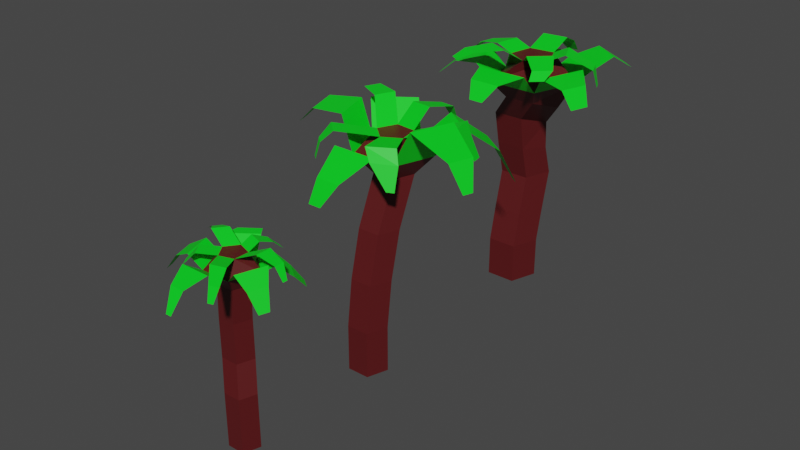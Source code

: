 # Source: palmTrees.blend  (saved by Blender 2.82.7; exported with 4.5.12 LTS)
import bpy
from mathutils import Matrix  # noqa: F401  (used for matrix-valued properties, if any)

bpy.ops.wm.read_factory_settings(use_empty=True)
scene = bpy.context.scene
scene.name = 'Scene'

# ---- collections
col_collection = bpy.data.collections.new('Collection'); scene.collection.children.link(col_collection)

# ---- materials (node trees are filled in below, after node groups)
mat_palm_t_ree_trunk = bpy.data.materials.new('Palm T ree Trunk')
mat_palm_t_ree_trunk.use_transparent_shadow = False
mat_palm_tree_leaves = bpy.data.materials.new('Palm Tree Leaves')
mat_palm_tree_leaves.use_transparent_shadow = False

# ---- material node trees
mat_palm_t_ree_trunk.use_nodes = True; mat_palm_t_ree_trunk.node_tree.nodes.clear()
_N = mat_palm_t_ree_trunk.node_tree.nodes; _L = mat_palm_t_ree_trunk.node_tree.links
n0 = _N.new('ShaderNodeOutputMaterial'); n0.name = 'Material Output'; n0.location = (300, 300)
n1 = _N.new('ShaderNodeBsdfPrincipled'); n1.name = 'Principled BSDF'; n1.location = (10, 300)
n1.distribution = 'GGX'
n1.subsurface_method = 'BURLEY'
n1.inputs[0].default_value = (0.09463, 0.007348, 0.008525, 1.0)
n1.inputs[3].default_value = 1.45
n1.inputs[27].default_value = (0.0, 0.0, 0.0, 1.0)
n1.inputs[28].default_value = 1.0
_L.new(n1.outputs[0], n0.inputs[0])
n0.is_active_output = True
mat_palm_tree_leaves.use_nodes = True; mat_palm_tree_leaves.node_tree.nodes.clear()
_N = mat_palm_tree_leaves.node_tree.nodes; _L = mat_palm_tree_leaves.node_tree.links
n0 = _N.new('ShaderNodeOutputMaterial'); n0.name = 'Material Output'; n0.location = (300, 300)
n1 = _N.new('ShaderNodeBsdfPrincipled'); n1.name = 'Principled BSDF'; n1.location = (10, 300)
n1.distribution = 'GGX'
n1.subsurface_method = 'BURLEY'
n1.inputs[0].default_value = (0.0, 0.8, 0.01413, 1.0)
n1.inputs[3].default_value = 1.45
n1.inputs[27].default_value = (0.0, 0.0, 0.0, 1.0)
n1.inputs[28].default_value = 1.0
_L.new(n1.outputs[0], n0.inputs[0])
n0.is_active_output = True

# ---- world
world_world = bpy.data.worlds.new('World'); scene.world = world_world
world_world.use_nodes = True; world_world.node_tree.nodes.clear()
_N = world_world.node_tree.nodes; _L = world_world.node_tree.links
n0 = _N.new('ShaderNodeOutputWorld'); n0.name = 'World Output'; n0.location = (300, 300)
n1 = _N.new('ShaderNodeBackground'); n1.name = 'Background'; n1.location = (10, 300)
n1.inputs[0].default_value = (0.05088, 0.05088, 0.05088, 1.0)
_L.new(n1.outputs[0], n0.inputs[0])
n0.is_active_output = True
world_world.color = (0.05088, 0.05088, 0.05088)
world_world.use_sun_shadow = False
world_world.sun_shadow_jitter_overblur = 0.0

# ---- meshes
me_circle = bpy.data.meshes.new('Circle')
me_circle.from_pydata([(-0.02276, 1.925, -0.1433), (-0.6511, 1.468, -0.1433), (-0.4111, 0.7294, -0.1433), (0.3656, 0.7294, -0.1433), (0.6056, 1.468, -0.1433), (-0.02276, 3.23, 6.357), (-0.6511, 2.773, 6.357), (-0.4111, 2.034, 6.357), (0.3656, 2.034, 6.357), (0.6056, 2.773, 6.357), (-0.324, 3.088, 7.65), (-0.6511, 2.773, 6.357), (-0.6093, 2.443, 7.65), (-0.08398, 1.972, 7.65), (0.5259, 2.326, 7.65), (1.21, 2.97, 7.041), (0.7392, 1.52, 7.041), (-0.7847, 1.52, 7.041), (-1.256, 2.97, 7.041), (-0.02276, 3.865, 7.041), (0.6056, 1.468, 1.482), (0.6056, 1.674, 3.107), (0.6056, 2.066, 4.732), (-0.02276, 2.522, 4.732), (-0.02276, 2.131, 3.107), (-0.02276, 1.925, 1.482), (-0.4111, 0.7294, 1.482), (-0.4111, 0.9358, 3.107), (-0.4111, 1.327, 4.732), (0.3656, 1.327, 4.732), (0.3656, 0.9358, 3.107), (0.3656, 0.7294, 1.482), (-0.6511, 2.066, 4.732), (-0.6511, 1.674, 3.107), (-0.6511, 1.468, 1.482), (0.3776, 3.016, 7.65), (1.705, 3.829, 7.749), (0.4717, 4.725, 7.749), (2.264, 4.896, 6.865), (1.223, 5.653, 6.865), (2.33, 5.77, 5.505), (2.032, 5.987, 5.505), (1.21, 2.97, 7.041), (0.7392, 1.52, 7.041), (1.902, 2.979, 8.319), (1.431, 1.53, 8.319), (3.138, 2.284, 7.785), (2.871, 1.465, 7.785), (3.439, 1.904, 6.896), (3.333, 1.577, 6.896), (0.6347, 0.854, 7.518), (-0.8892, 0.854, 7.518), (0.1588, -0.1433, 6.887), (-0.6915, -0.1433, 6.887), (-0.3158, -0.4489, 6.12), (-0.7704, -0.4489, 6.12), (-1.526, 1.869, 8.055), (-1.996, 3.318, 8.055), (-2.536, 1.664, 8.053), (-2.917, 2.836, 8.053), (-3.341, 1.857, 7.35), (-3.496, 2.336, 7.35), (-1.978, 3.735, 7.971), (-0.7449, 4.63, 7.971), (-2.385, 4.473, 7.156), (-1.191, 5.34, 7.156), (-2.215, 5.141, 6.649), (-1.795, 5.446, 6.649), (-0.5773, 4.155, 8.029), (0.1243, 4.083, 8.029), (-0.402, 5.384, 7.68), (0.121, 5.331, 7.68), (-0.2113, 5.783, 7.006), (-0.009845, 5.762, 7.006), (1.904, 3.164, 8.063), (1.756, 3.854, 8.063), (2.001, 3.324, 7.553), (1.872, 3.925, 7.553), (2.093, 3.802, 6.837), (2.017, 4.155, 6.837), (0.2618, 0.9049, 7.785), (1.072, 1.375, 7.785), (0.5977, 0.6993, 7.425), (1.308, 1.165, 7.363), (1.156, 0.7845, 6.625), (1.362, 0.9195, 6.607), (-1.497, 1.369, 7.945), (-0.9719, 0.8983, 7.945), (-1.706, 1.034, 7.51), (-1.41, 0.7693, 7.51), (-1.765, 0.891, 6.949), (-1.547, 0.6956, 6.949), (-0.9841, 3.752, 8.369), (-1.269, 3.107, 8.369), (-1.813, 4.018, 8.364), (-2.039, 3.507, 8.364), (-2.209, 4.274, 8.17), (-2.342, 3.973, 8.17)], [(11, 6)], [(23, 5, 9, 22), (29, 8, 7, 28), (32, 6, 5, 23), (22, 9, 8, 29), (28, 7, 6, 32), (18, 10, 35, 19), (7, 17, 18, 6), (16, 13, 12, 17), (6, 18, 19, 5), (19, 35, 14, 15), (9, 15, 16, 8), (17, 12, 10, 18), (15, 14, 13, 16), (5, 19, 15, 9), (8, 16, 17, 7), (2, 26, 34, 1), (26, 27, 33, 34), (27, 28, 32, 33), (4, 20, 31, 3), (20, 21, 30, 31), (21, 22, 29, 30), (1, 34, 25, 0), (34, 33, 24, 25), (33, 32, 23, 24), (3, 31, 26, 2), (31, 30, 27, 26), (30, 29, 28, 27), (0, 25, 20, 4), (25, 24, 21, 20), (24, 23, 22, 21), (13, 14, 35, 10, 12), (19, 37, 36, 15), (37, 39, 38, 36), (39, 41, 40, 38), (16, 15, 42, 43), (43, 42, 44, 45), (45, 44, 46, 47), (47, 46, 48, 49), (16, 50, 51, 17), (50, 52, 53, 51), (52, 54, 55, 53), (18, 17, 56, 57), (57, 56, 58, 59), (59, 58, 60, 61), (18, 62, 63, 19), (62, 64, 65, 63), (64, 66, 67, 65), (35, 10, 68, 69), (69, 68, 70, 71), (71, 70, 72, 73), (14, 35, 75, 74), (74, 75, 77, 76), (76, 77, 79, 78), (13, 14, 81, 80), (80, 81, 83, 82), (82, 83, 85, 84), (12, 13, 87, 86), (86, 87, 89, 88), (88, 89, 91, 90), (10, 12, 93, 92), (92, 93, 95, 94), (94, 95, 97, 96)])
me_circle.polygons.foreach_set('material_index', [0, 0, 0, 0, 0, 0, 0, 0, 0, 0, 0, 0, 0, 0, 0, 0, 0, 0, 0, 0, 0, 0, 0, 0, 0, 0, 0, 0, 0, 0, 0, 1, 1, 1, 1, 1, 1, 1, 1, 1, 1, 1, 1, 1, 1, 1, 1, 1, 1, 1, 1, 1, 1, 1, 1, 1, 1, 1, 1, 1, 1, 1])
_uv = me_circle.uv_layers.new(name='UVMap')
_uv.uv.foreach_set('vector', [0.0, 0.0, 0.0, 0.0, 0.0, 0.0, 0.0, 0.0, 0.0, 0.0, 0.0, 0.0, 0.0, 0.0, 0.0, 0.0, 0.0, 0.0, 0.0, 0.0, 0.0, 0.0, 0.0, 0.0, 0.0, 0.0, 0.0, 0.0, 0.0, 0.0, 0.0, 0.0, 0.0, 0.0, 0.0, 0.0, 0.0, 0.0, 0.0, 0.0, 0.0, 0.0, 0.0, 0.0, 0.0, 0.0, 0.0, 0.0, 0.0, 0.0, 0.0, 0.0, 0.0, 0.0, 0.0, 0.0, 0.0, 0.0, 0.0, 0.0, 0.0, 0.0, 0.0, 0.0, 0.0, 0.0, 0.0, 0.0, 0.0, 0.0, 0.0, 0.0, 0.0, 0.0, 0.0, 0.0, 0.0, 0.0, 0.0, 0.0, 0.0, 0.0, 0.0, 0.0, 0.0, 0.0, 0.0, 0.0, 0.0, 0.0, 0.0, 0.0, 0.0, 0.0, 0.0, 0.0, 0.0, 0.0, 0.0, 0.0, 0.0, 0.0, 0.0, 0.0, 0.0, 0.0, 0.0, 0.0, 0.0, 0.0, 0.0, 0.0, 0.0, 0.0, 0.0, 0.0, 0.0, 0.0, 0.0, 0.0, 0.0, 0.0, 0.0, 0.0, 0.0, 0.0, 0.0, 0.0, 0.0, 0.0, 0.0, 0.0, 0.0, 0.0, 0.0, 0.0, 0.0, 0.0, 0.0, 0.0, 0.0, 0.0, 0.0, 0.0, 0.0, 0.0, 0.0, 0.0, 0.0, 0.0, 0.0, 0.0, 0.0, 0.0, 0.0, 0.0, 0.0, 0.0, 0.0, 0.0, 0.0, 0.0, 0.0, 0.0, 0.0, 0.0, 0.0, 0.0, 0.0, 0.0, 0.0, 0.0, 0.0, 0.0, 0.0, 0.0, 0.0, 0.0, 0.0, 0.0, 0.0, 0.0, 0.0, 0.0, 0.0, 0.0, 0.0, 0.0, 0.0, 0.0, 0.0, 0.0, 0.0, 0.0, 0.0, 0.0, 0.0, 0.0, 0.0, 0.0, 0.0, 0.0, 0.0, 0.0, 0.0, 0.0, 0.0, 0.0, 0.0, 0.0, 0.0, 0.0, 0.0, 0.0, 0.0, 0.0, 0.0, 0.0, 0.0, 0.0, 0.0, 0.0, 0.0, 0.0, 0.0, 0.0, 0.0, 0.0, 0.0, 0.0, 0.0, 0.0, 0.0, 0.0, 0.0, 0.0, 0.0, 0.0, 0.0, 0.0, 0.0, 0.0, 0.0, 0.0, 0.0, 0.0, 0.0, 0.0, 0.0, 0.0, 0.0, 0.0, 0.0, 0.0, 0.0, 0.0, 0.0, 0.0, 0.0, 0.0, 0.0, 0.0, 0.0, 0.0, 0.0, 0.0, 0.0, 0.0, 0.0, 0.0, 0.0, 0.0, 0.0, 0.0, 0.0, 0.0, 0.0, 0.0, 0.0, 0.0, 0.0, 0.0, 0.0, 0.0, 0.0, 0.0, 0.0, 0.0, 0.0, 0.0, 0.0, 0.0, 0.0, 0.0, 0.0, 0.0, 0.0, 0.0, 0.0, 0.0, 0.0, 0.0, 0.0, 0.0, 0.0, 0.0, 0.0, 0.0, 0.0, 0.0, 0.0, 0.0, 0.0, 0.0, 0.0, 0.0, 0.0, 0.0, 0.0, 0.0, 0.0, 0.0, 0.0, 0.0, 0.0, 0.0, 0.0, 0.0, 0.0, 0.0, 0.0, 0.0, 0.0, 0.0, 0.0, 0.0, 0.0, 0.0, 0.0, 0.0, 0.0, 0.0, 0.0, 0.0, 0.0, 0.0, 0.0, 0.0, 0.0, 0.0, 0.0, 0.0, 0.0, 0.0, 0.0, 0.0, 0.0, 0.0, 0.0, 0.0, 0.0, 0.0, 0.0, 0.0, 0.0, 0.0, 0.0, 0.0, 0.0, 0.0, 0.0, 0.0, 0.0, 0.0, 0.0, 0.0, 0.0, 0.0, 0.0, 0.0, 0.0, 0.0, 0.0, 0.0, 0.0, 0.0, 0.0, 0.0, 0.0, 0.0, 0.0, 0.0, 0.0, 0.0, 0.0, 0.0, 0.0, 0.0, 0.0, 0.0, 0.0, 0.0, 0.0, 0.0, 0.0, 0.0, 0.0, 0.0, 0.0, 0.0, 0.0, 0.0, 0.0, 0.0, 0.0, 0.0, 0.0, 0.0, 0.0, 0.0, 0.0, 0.0, 0.0, 0.0, 0.0, 0.0, 0.0, 0.0, 0.0, 0.0, 0.0, 0.0, 0.0, 0.0, 0.0, 0.0, 0.0, 0.0, 0.0, 0.0, 0.0, 0.0, 0.0, 0.0, 0.0, 0.0, 0.0, 0.0, 0.0, 0.0, 0.0, 0.0, 0.0, 0.0, 0.0, 0.0, 0.0, 0.0, 0.0, 0.0, 0.0, 0.0, 0.0, 0.0, 0.0, 0.0, 0.0, 0.0, 0.0, 0.0, 0.0, 0.0, 0.0, 0.0, 0.0, 0.0, 0.0, 0.0, 0.0, 0.0, 0.0, 0.0, 0.0, 0.0, 0.0, 0.0, 0.0, 0.0, 0.0, 0.0, 0.0, 0.0, 0.0, 0.0, 0.0, 0.0, 0.0, 0.0])
me_circle.materials.append(mat_palm_t_ree_trunk)
me_circle.materials.append(mat_palm_tree_leaves)
me_circle.use_remesh_fix_poles = True
me_circle.use_remesh_preserve_attributes = False
me_circle.use_mirror_vertex_groups = False
me_circle.update()
me_circle_001 = bpy.data.meshes.new('Circle.001')
me_circle_001.from_pydata([(-0.05372, 0.567, 4.972), (-0.5292, 0.2215, 4.972), (-0.3476, -0.3375, 4.972), (0.2402, -0.3375, 4.972), (0.4218, 0.2215, 4.972), (-0.05372, 0.567, 5.836), (-0.5292, 0.2215, 5.836), (-0.3476, -0.3375, 5.836), (0.2402, -0.3375, 5.836), (0.4218, 0.2215, 5.836), (-0.05372, 0.567, 6.836), (-0.5292, 0.2215, 6.836), (-0.3476, -0.3375, 6.836), (0.2402, -0.3375, 6.836), (0.4218, 0.2215, 6.836), (-0.2844, 0.7864, 7.827), (-0.7599, 0.4409, 7.827), (-0.5783, -0.1181, 7.827), (0.009499, -0.1181, 7.827), (0.1911, 0.4409, 7.827), (-0.2844, 0.7864, 9.138), (-0.7599, 0.4409, 9.138), (-0.5783, -0.1181, 9.138), (0.009499, -0.1181, 9.138), (0.1911, 0.4409, 9.138), (-0.1731, 0.727, 10.28), (-0.6486, 0.3815, 10.28), (-0.467, -0.1775, 10.28), (0.1208, -0.1775, 10.28), (0.3024, 0.3815, 10.28), (-0.1731, 1.065, 10.76), (-0.9703, 0.4861, 10.76), (-0.6658, -0.4511, 10.76), (0.3196, -0.4511, 10.76), (0.6241, 0.4861, 10.76), (0.1786, 0.4731, 11.21), (-0.2984, 0.6376, 11.21), (-0.6023, 0.2347, 11.21), (-0.313, -0.1788, 11.21), (0.1696, -0.03144, 11.21), (-1.502, 0.4473, 11.09), (-1.198, -0.4899, 11.09), (-1.979, 0.2244, 10.82), (-1.761, -0.4451, 10.82), (-2.386, -0.1153, 10.2), (-2.295, -0.3939, 10.2), (-0.7259, -1.051, 11.18), (0.2595, -1.051, 11.18), (-0.4638, -1.694, 10.92), (0.0198, -1.694, 10.92), (-0.1867, -2.15, 10.37), (0.002107, -2.15, 10.37), (1.027, -0.8389, 11.38), (1.331, 0.09823, 11.38), (1.457, -0.8173, 11.02), (1.647, -0.2314, 11.02), (1.839, -0.8078, 10.49), (1.939, -0.5006, 10.49), (0.233, 1.235, 11.0), (1.03, 0.6561, 11.0), (0.6765, 1.524, 10.54), (1.239, 1.116, 10.54), (0.979, 1.716, 10.11), (1.306, 1.479, 10.11), (-0.4186, 1.501, 11.15), (-1.216, 0.9213, 11.15), (-0.6422, 1.774, 11.14), (-1.216, 1.357, 11.14), (-0.9982, 2.097, 10.84), (-1.292, 1.883, 10.84), (0.2276, 0.8315, 11.4), (-0.2494, 0.996, 11.4), (0.2771, 1.286, 11.22), (-0.05549, 1.401, 11.22), (0.3527, 1.594, 10.93), (0.1486, 1.664, 10.93), (0.9134, 0.5905, 11.54), (0.9044, 0.086, 11.54), (1.53, 0.4528, 11.39), (1.525, 0.141, 11.39), (1.831, 0.2625, 11.04), (1.828, 0.11, 11.04), (0.1323, -0.8473, 11.39), (0.6149, -0.6999, 11.39), (0.6389, -1.361, 11.18), (0.9493, -1.266, 11.18), (1.005, -1.738, 10.96), (1.166, -1.69, 10.96), (-0.9193, 0.8216, 11.49), (-1.223, 0.4187, 11.49), (-1.382, 0.9614, 11.33), (-1.558, 0.7277, 11.33), (-1.752, 1.017, 11.13), (-1.876, 0.8522, 11.13), (-0.9259, -0.2705, 11.38), (-0.6366, -0.684, 11.38), (-1.113, -0.6251, 11.02), (-0.9284, -0.8896, 11.02), (-1.365, -0.737, 10.48), (-1.262, -0.8832, 10.48)], [], [(0, 5, 9, 4), (3, 8, 7, 2), (1, 6, 5, 0), (4, 9, 8, 3), (2, 7, 6, 1), (9, 14, 13, 8), (7, 12, 11, 6), (5, 10, 14, 9), (8, 13, 12, 7), (6, 11, 10, 5), (10, 15, 19, 14), (13, 18, 17, 12), (11, 16, 15, 10), (14, 19, 18, 13), (12, 17, 16, 11), (19, 24, 23, 18), (17, 22, 21, 16), (15, 20, 24, 19), (18, 23, 22, 17), (16, 21, 20, 15), (20, 25, 29, 24), (23, 28, 27, 22), (21, 26, 25, 20), (24, 29, 28, 23), (22, 27, 26, 21), (29, 34, 33, 28), (27, 32, 31, 26), (25, 30, 34, 29), (28, 33, 32, 27), (26, 31, 30, 25), (30, 34, 39, 35), (33, 32, 37, 38), (31, 30, 35, 36), (34, 33, 38, 39), (32, 31, 36, 37), (36, 35, 39, 38, 37), (31, 32, 41, 40), (40, 41, 43, 42), (42, 43, 45, 44), (32, 33, 47, 46), (46, 47, 49, 48), (48, 49, 51, 50), (33, 34, 53, 52), (52, 53, 55, 54), (54, 55, 57, 56), (34, 30, 58, 59), (59, 58, 60, 61), (61, 60, 62, 63), (30, 31, 65, 64), (64, 65, 67, 66), (66, 67, 69, 68), (35, 36, 71, 70), (70, 71, 73, 72), (72, 73, 75, 74), (39, 35, 76, 77), (77, 76, 78, 79), (79, 78, 80, 81), (38, 39, 83, 82), (82, 83, 85, 84), (84, 85, 87, 86), (36, 37, 89, 88), (88, 89, 91, 90), (90, 91, 93, 92), (37, 38, 95, 94), (94, 95, 97, 96), (96, 97, 99, 98)])
me_circle_001.polygons.foreach_set('material_index', [0, 0, 0, 0, 0, 0, 0, 0, 0, 0, 0, 0, 0, 0, 0, 0, 0, 0, 0, 0, 0, 0, 0, 0, 0, 0, 0, 0, 0, 0, 0, 0, 0, 0, 0, 0, 1, 1, 1, 1, 1, 1, 1, 1, 1, 1, 1, 1, 1, 1, 1, 1, 1, 1, 1, 1, 1, 1, 1, 1, 1, 1, 1, 1, 1, 1])
_uv = me_circle_001.uv_layers.new(name='UVMap')
_uv.uv.foreach_set('vector', [0.0, 0.0, 0.0, 0.0, 0.0, 0.0, 0.0, 0.0, 0.0, 0.0, 0.0, 0.0, 0.0, 0.0, 0.0, 0.0, 0.0, 0.0, 0.0, 0.0, 0.0, 0.0, 0.0, 0.0, 0.0, 0.0, 0.0, 0.0, 0.0, 0.0, 0.0, 0.0, 0.0, 0.0, 0.0, 0.0, 0.0, 0.0, 0.0, 0.0, 0.0, 0.0, 0.0, 0.0, 0.0, 0.0, 0.0, 0.0, 0.0, 0.0, 0.0, 0.0, 0.0, 0.0, 0.0, 0.0, 0.0, 0.0, 0.0, 0.0, 0.0, 0.0, 0.0, 0.0, 0.0, 0.0, 0.0, 0.0, 0.0, 0.0, 0.0, 0.0, 0.0, 0.0, 0.0, 0.0, 0.0, 0.0, 0.0, 0.0, 0.0, 0.0, 0.0, 0.0, 0.0, 0.0, 0.0, 0.0, 0.0, 0.0, 0.0, 0.0, 0.0, 0.0, 0.0, 0.0, 0.0, 0.0, 0.0, 0.0, 0.0, 0.0, 0.0, 0.0, 0.0, 0.0, 0.0, 0.0, 0.0, 0.0, 0.0, 0.0, 0.0, 0.0, 0.0, 0.0, 0.0, 0.0, 0.0, 0.0, 0.0, 0.0, 0.0, 0.0, 0.0, 0.0, 0.0, 0.0, 0.0, 0.0, 0.0, 0.0, 0.0, 0.0, 0.0, 0.0, 0.0, 0.0, 0.0, 0.0, 0.0, 0.0, 0.0, 0.0, 0.0, 0.0, 0.0, 0.0, 0.0, 0.0, 0.0, 0.0, 0.0, 0.0, 0.0, 0.0, 0.0, 0.0, 0.0, 0.0, 0.0, 0.0, 0.0, 0.0, 0.0, 0.0, 0.0, 0.0, 0.0, 0.0, 0.0, 0.0, 0.0, 0.0, 0.0, 0.0, 0.0, 0.0, 0.0, 0.0, 0.0, 0.0, 0.0, 0.0, 0.0, 0.0, 0.0, 0.0, 0.0, 0.0, 0.0, 0.0, 0.0, 0.0, 0.0, 0.0, 0.0, 0.0, 0.0, 0.0, 0.0, 0.0, 0.0, 0.0, 0.0, 0.0, 0.0, 0.0, 0.0, 0.0, 0.0, 0.0, 0.0, 0.0, 0.0, 0.0, 0.0, 0.0, 0.0, 0.0, 0.0, 0.0, 0.0, 0.0, 0.0, 0.0, 0.0, 0.0, 0.0, 0.0, 0.0, 0.0, 0.0, 0.0, 0.0, 0.0, 0.0, 0.0, 0.0, 0.0, 0.0, 0.0, 0.0, 0.0, 0.0, 0.0, 0.0, 0.0, 0.0, 0.0, 0.0, 0.0, 0.0, 0.0, 0.0, 0.0, 0.0, 0.0, 0.0, 0.0, 0.0, 0.0, 0.0, 0.0, 0.0, 0.0, 0.0, 0.0, 0.0, 0.0, 0.0, 0.0, 0.0, 0.0, 0.0, 0.0, 0.0, 0.0, 0.0, 0.0, 0.0, 0.0, 0.0, 0.0, 0.0, 0.0, 0.0, 0.0, 0.0, 0.0, 0.0, 0.0, 0.0, 0.0, 0.0, 0.0, 0.0, 0.0, 0.0, 0.0, 0.0, 0.0, 0.0, 0.0, 0.0, 0.0, 0.0, 0.0, 0.0, 0.0, 0.0, 0.0, 0.0, 0.0, 0.0, 0.0, 0.0, 0.0, 0.0, 0.0, 0.0, 0.0, 0.0, 0.0, 0.0, 0.0, 0.0, 0.0, 0.0, 0.0, 0.0, 0.0, 0.0, 0.0, 0.0, 0.0, 0.0, 0.0, 0.0, 0.0, 0.0, 0.0, 0.0, 0.0, 0.0, 0.0, 0.0, 0.0, 0.0, 0.0, 0.0, 0.0, 0.0, 0.0, 0.0, 0.0, 0.0, 0.0, 0.0, 0.0, 0.0, 0.0, 0.0, 0.0, 0.0, 0.0, 0.0, 0.0, 0.0, 0.0, 0.0, 0.0, 0.0, 0.0, 0.0, 0.0, 0.0, 0.0, 0.0, 0.0, 0.0, 0.0, 0.0, 0.0, 0.0, 0.0, 0.0, 0.0, 0.0, 0.0, 0.0, 0.0, 0.0, 0.0, 0.0, 0.0, 0.0, 0.0, 0.0, 0.0, 0.0, 0.0, 0.0, 0.0, 0.0, 0.0, 0.0, 0.0, 0.0, 0.0, 0.0, 0.0, 0.0, 0.0, 0.0, 0.0, 0.0, 0.0, 0.0, 0.0, 0.0, 0.0, 0.0, 0.0, 0.0, 0.0, 0.0, 0.0, 0.0, 0.0, 0.0, 0.0, 0.0, 0.0, 0.0, 0.0, 0.0, 0.0, 0.0, 0.0, 0.0, 0.0, 0.0, 0.0, 0.0, 0.0, 0.0, 0.0, 0.0, 0.0, 0.0, 0.0, 0.0, 0.0, 0.0, 0.0, 0.0, 0.0, 0.0, 0.0, 0.0, 0.0, 0.0, 0.0, 0.0, 0.0, 0.0, 0.0, 0.0, 0.0, 0.0, 0.0, 0.0, 0.0, 0.0, 0.0, 0.0, 0.0, 0.0, 0.0, 0.0, 0.0, 0.0, 0.0, 0.0, 0.0, 0.0, 0.0, 0.0, 0.0, 0.0, 0.0, 0.0, 0.0, 0.0, 0.0, 0.0, 0.0, 0.0, 0.0, 0.0, 0.0, 0.0, 0.0, 0.0, 0.0, 0.0, 0.0, 0.0, 0.0, 0.0, 0.0, 0.0, 0.0, 0.0, 0.0, 0.0, 0.0, 0.0, 0.0, 0.0, 0.0, 0.0, 0.0, 0.0, 0.0, 0.0, 0.0, 0.0, 0.0])
me_circle_001.materials.append(mat_palm_t_ree_trunk)
me_circle_001.materials.append(mat_palm_tree_leaves)
me_circle_001.use_remesh_fix_poles = True
me_circle_001.use_remesh_preserve_attributes = False
me_circle_001.use_mirror_vertex_groups = False
me_circle_001.update()
me_circle_002 = bpy.data.meshes.new('Circle.002')
me_circle_002.from_pydata([(0.009038, 0.9068, -0.01133), (-0.8281, 0.2986, -0.01133), (-0.5084, -0.6855, -0.01133), (0.5264, -0.6855, -0.01133), (0.8462, 0.2986, -0.01133), (0.009038, 0.9068, 1.419), (-0.8281, 0.2986, 1.419), (-0.5084, -0.6855, 1.419), (0.5264, -0.6855, 1.419), (0.8462, 0.2986, 1.419), (-0.004782, 1.182, 2.589), (-0.842, 0.5734, 2.589), (-0.5222, -0.4108, 2.589), (0.5126, -0.4108, 2.589), (0.8324, 0.5734, 2.589), (-0.01873, 1.526, 3.928), (-0.8559, 0.9175, 3.928), (-0.5361, -0.06668, 3.928), (0.4987, -0.06668, 3.928), (0.8184, 0.9175, 3.928), (-0.06205, 1.268, 5.098), (-0.8992, 0.6594, 5.098), (-0.5794, -0.3248, 5.098), (0.4554, -0.3248, 5.098), (0.7751, 0.6594, 4.939), (-0.06268, 1.096, 6.294), (-0.9268, 0.4681, 6.294), (-0.5968, -0.5478, 6.294), (0.4714, -0.5478, 6.294), (0.7484, 0.6403, 5.895), (0.7356, 0.5083, 7.219), (-0.1285, -0.1195, 7.219), (0.2016, -1.135, 7.219), (1.27, -1.135, 7.219), (1.522, 0.07098, 6.792), (0.7356, 1.077, 7.794), (-0.6692, 0.05614, 7.794), (-0.1326, -1.595, 7.794), (1.604, -1.595, 7.794), (2.14, 0.05614, 7.794), (0.2231, 0.1563, 8.607), (0.04785, -0.7158, 8.607), (0.8232, -1.152, 8.607), (1.478, -0.5494, 8.607), (1.107, 0.2592, 8.607), (0.417, 1.824, 8.19), (-0.9878, 0.8032, 8.19), (-0.05718, 2.209, 7.898), (-1.146, 1.418, 7.898), (-0.5477, 2.556, 7.302), (-1.2, 2.082, 7.302), (-1.192, -0.03224, 8.353), (-0.6556, -1.684, 8.353), (-1.938, -0.584, 8.216), (-1.61, -1.595, 8.216), (-2.506, -1.103, 7.597), (-2.364, -1.541, 7.597), (-0.1913, -2.137, 8.462), (1.545, -2.137, 8.462), (0.03424, -2.924, 8.291), (1.088, -2.924, 8.291), (0.2544, -3.288, 7.755), (0.7453, -3.288, 7.755), (2.023, -1.903, 8.453), (2.56, -0.2514, 8.453), (2.934, -2.101, 8.344), (3.231, -1.185, 8.344), (3.412, -2.261, 7.838), (3.616, -1.634, 7.838), (1.086, 1.373, 8.193), (2.491, 0.3526, 8.193), (1.978, 1.718, 8.655), (2.949, 1.012, 8.655), (2.828, 2.062, 8.158), (3.261, 1.747, 8.158), (2.027, -0.5142, 8.884), (1.656, 0.2943, 8.884), (2.876, -0.1485, 8.457), (2.608, 0.4369, 8.457), (2.836, 0.2524, 7.756), (2.694, 0.5619, 7.756), (0.1057, 1.138, 8.86), (0.9893, 1.241, 8.86), (0.2777, 1.784, 8.588), (0.9098, 1.858, 8.588), (0.428, 2.225, 8.13), (0.8341, 2.272, 8.13), (-0.3602, 0.1903, 8.831), (-0.5354, -0.6819, 8.831), (-1.29, 0.1199, 8.642), (-1.399, -0.4206, 8.642), (-1.977, 0.1874, 8.211), (-2.015, -0.003797, 8.211), (-0.3321, -1.294, 9.028), (0.4432, -1.73, 9.028), (-0.9107, -2.009, 8.92), (-0.3566, -2.321, 8.92), (-1.176, -2.342, 8.65), (-0.8561, -2.522, 8.65), (1.227, -1.592, 8.965), (1.881, -0.989, 8.965), (1.852, -2.193, 8.768), (2.345, -1.739, 8.768), (1.973, -2.526, 8.533), (2.333, -2.194, 8.533)], [], [(3, 4, 9, 8), (1, 2, 7, 6), (4, 0, 5, 9), (2, 3, 8, 7), (0, 1, 6, 5), (5, 6, 11, 10), (8, 9, 14, 13), (6, 7, 12, 11), (9, 5, 10, 14), (7, 8, 13, 12), (11, 12, 17, 16), (14, 10, 15, 19), (12, 13, 18, 17), (10, 11, 16, 15), (13, 14, 19, 18), (17, 18, 23, 22), (15, 16, 21, 20), (18, 19, 24, 23), (16, 17, 22, 21), (19, 15, 20, 24), (23, 24, 29, 28), (21, 22, 27, 26), (24, 20, 25, 29), (22, 23, 28, 27), (20, 21, 26, 25), (29, 25, 30, 34), (27, 28, 33, 32), (25, 26, 31, 30), (28, 29, 34, 33), (26, 27, 32, 31), (33, 34, 39, 38), (31, 32, 37, 36), (34, 30, 35, 39), (32, 33, 38, 37), (30, 31, 36, 35), (39, 44, 40, 35), (37, 42, 43, 38), (35, 40, 41, 36), (38, 43, 44, 39), (36, 41, 42, 37), (41, 40, 44, 43, 42), (36, 46, 45, 35), (46, 48, 47, 45), (48, 50, 49, 47), (37, 52, 51, 36), (52, 54, 53, 51), (54, 56, 55, 53), (38, 58, 57, 37), (58, 60, 59, 57), (60, 62, 61, 59), (39, 64, 63, 38), (64, 66, 65, 63), (66, 68, 67, 65), (35, 69, 70, 39), (69, 71, 72, 70), (71, 73, 74, 72), (44, 76, 75, 43), (76, 78, 77, 75), (78, 80, 79, 77), (40, 81, 82, 44), (81, 83, 84, 82), (83, 85, 86, 84), (41, 88, 87, 40), (88, 90, 89, 87), (90, 92, 91, 89), (42, 94, 93, 41), (94, 96, 95, 93), (96, 98, 97, 95), (43, 100, 99, 42), (100, 102, 101, 99), (102, 104, 103, 101)])
me_circle_002.polygons.foreach_set('material_index', [0, 0, 0, 0, 0, 0, 0, 0, 0, 0, 0, 0, 0, 0, 0, 0, 0, 0, 0, 0, 0, 0, 0, 0, 0, 0, 0, 0, 0, 0, 0, 0, 0, 0, 0, 0, 0, 0, 0, 0, 0, 1, 1, 1, 1, 1, 1, 1, 1, 1, 1, 1, 1, 1, 1, 1, 1, 1, 1, 1, 1, 1, 1, 1, 1, 1, 1, 1, 1, 1, 1])
_uv = me_circle_002.uv_layers.new(name='UVMap')
_uv.uv.foreach_set('vector', [0.0, 0.0, 0.0, 0.0, 0.0, 0.0, 0.0, 0.0, 0.0, 0.0, 0.0, 0.0, 0.0, 0.0, 0.0, 0.0, 0.0, 0.0, 0.0, 0.0, 0.0, 0.0, 0.0, 0.0, 0.0, 0.0, 0.0, 0.0, 0.0, 0.0, 0.0, 0.0, 0.0, 0.0, 0.0, 0.0, 0.0, 0.0, 0.0, 0.0, 0.0, 0.0, 0.0, 0.0, 0.0, 0.0, 0.0, 0.0, 0.0, 0.0, 0.0, 0.0, 0.0, 0.0, 0.0, 0.0, 0.0, 0.0, 0.0, 0.0, 0.0, 0.0, 0.0, 0.0, 0.0, 0.0, 0.0, 0.0, 0.0, 0.0, 0.0, 0.0, 0.0, 0.0, 0.0, 0.0, 0.0, 0.0, 0.0, 0.0, 0.0, 0.0, 0.0, 0.0, 0.0, 0.0, 0.0, 0.0, 0.0, 0.0, 0.0, 0.0, 0.0, 0.0, 0.0, 0.0, 0.0, 0.0, 0.0, 0.0, 0.0, 0.0, 0.0, 0.0, 0.0, 0.0, 0.0, 0.0, 0.0, 0.0, 0.0, 0.0, 0.0, 0.0, 0.0, 0.0, 0.0, 0.0, 0.0, 0.0, 0.0, 0.0, 0.0, 0.0, 0.0, 0.0, 0.0, 0.0, 0.0, 0.0, 0.0, 0.0, 0.0, 0.0, 0.0, 0.0, 0.0, 0.0, 0.0, 0.0, 0.0, 0.0, 0.0, 0.0, 0.0, 0.0, 0.0, 0.0, 0.0, 0.0, 0.0, 0.0, 0.0, 0.0, 0.0, 0.0, 0.0, 0.0, 0.0, 0.0, 0.0, 0.0, 0.0, 0.0, 0.0, 0.0, 0.0, 0.0, 0.0, 0.0, 0.0, 0.0, 0.0, 0.0, 0.0, 0.0, 0.0, 0.0, 0.0, 0.0, 0.0, 0.0, 0.0, 0.0, 0.0, 0.0, 0.0, 0.0, 0.0, 0.0, 0.0, 0.0, 0.0, 0.0, 0.0, 0.0, 0.0, 0.0, 0.0, 0.0, 0.0, 0.0, 0.0, 0.0, 0.0, 0.0, 0.0, 0.0, 0.0, 0.0, 0.0, 0.0, 0.0, 0.0, 0.0, 0.0, 0.0, 0.0, 0.0, 0.0, 0.0, 0.0, 0.0, 0.0, 0.0, 0.0, 0.0, 0.0, 0.0, 0.0, 0.0, 0.0, 0.0, 0.0, 0.0, 0.0, 0.0, 0.0, 0.0, 0.0, 0.0, 0.0, 0.0, 0.0, 0.0, 0.0, 0.0, 0.0, 0.0, 0.0, 0.0, 0.0, 0.0, 0.0, 0.0, 0.0, 0.0, 0.0, 0.0, 0.0, 0.0, 0.0, 0.0, 0.0, 0.0, 0.0, 0.0, 0.0, 0.0, 0.0, 0.0, 0.0, 0.0, 0.0, 0.0, 0.0, 0.0, 0.0, 0.0, 0.0, 0.0, 0.0, 0.0, 0.0, 0.0, 0.0, 0.0, 0.0, 0.0, 0.0, 0.0, 0.0, 0.0, 0.0, 0.0, 0.0, 0.0, 0.0, 0.0, 0.0, 0.0, 0.0, 0.0, 0.0, 0.0, 0.0, 0.0, 0.0, 0.0, 0.0, 0.0, 0.0, 0.0, 0.0, 0.0, 0.0, 0.0, 0.0, 0.0, 0.0, 0.0, 0.0, 0.0, 0.0, 0.0, 0.0, 0.0, 0.0, 0.0, 0.0, 0.0, 0.0, 0.0, 0.0, 0.0, 0.0, 0.0, 0.0, 0.0, 0.0, 0.0, 0.0, 0.0, 0.0, 0.0, 0.0, 0.0, 0.0, 0.0, 0.0, 0.0, 0.0, 0.0, 0.0, 0.0, 0.0, 0.0, 0.0, 0.0, 0.0, 0.0, 0.0, 0.0, 0.0, 0.0, 0.0, 0.0, 0.0, 0.0, 0.0, 0.0, 0.0, 0.0, 0.0, 0.0, 0.0, 0.0, 0.0, 0.0, 0.0, 0.0, 0.0, 0.0, 0.0, 0.0, 0.0, 0.0, 0.0, 0.0, 0.0, 0.0, 0.0, 0.0, 0.0, 0.0, 0.0, 0.0, 0.0, 0.0, 0.0, 0.0, 0.0, 0.0, 0.0, 0.0, 0.0, 0.0, 0.0, 0.0, 0.0, 0.0, 0.0, 0.0, 0.0, 0.0, 0.0, 0.0, 0.0, 0.0, 0.0, 0.0, 0.0, 0.0, 0.0, 0.0, 0.0, 0.0, 0.0, 0.0, 0.0, 0.0, 0.0, 0.0, 0.0, 0.0, 0.0, 0.0, 0.0, 0.0, 0.0, 0.0, 0.0, 0.0, 0.0, 0.0, 0.0, 0.0, 0.0, 0.0, 0.0, 0.0, 0.0, 0.0, 0.0, 0.0, 0.0, 0.0, 0.0, 0.0, 0.0, 0.0, 0.0, 0.0, 0.0, 0.0, 0.0, 0.0, 0.0, 0.0, 0.0, 0.0, 0.0, 0.0, 0.0, 0.0, 0.0, 0.0, 0.0, 0.0, 0.0, 0.0, 0.0, 0.0, 0.0, 0.0, 0.0, 0.0, 0.0, 0.0, 0.0, 0.0, 0.0, 0.0, 0.0, 0.0, 0.0, 0.0, 0.0, 0.0, 0.0, 0.0, 0.0, 0.0, 0.0, 0.0, 0.0, 0.0, 0.0, 0.0, 0.0, 0.0, 0.0, 0.0, 0.0, 0.0, 0.0, 0.0, 0.0, 0.0, 0.0, 0.0, 0.0, 0.0, 0.0, 0.0, 0.0, 0.0, 0.0, 0.0, 0.0, 0.0, 0.0, 0.0, 0.0, 0.0, 0.0, 0.0, 0.0, 0.0, 0.0, 0.0, 0.0, 0.0, 0.0, 0.0, 0.0, 0.0, 0.0, 0.0, 0.0, 0.0, 0.0, 0.0, 0.0, 0.0, 0.0, 0.0, 0.0, 0.0, 0.0, 0.0, 0.0, 0.0, 0.0, 0.0, 0.0, 0.0, 0.0, 0.0, 0.0])
me_circle_002.materials.append(mat_palm_t_ree_trunk)
me_circle_002.materials.append(mat_palm_tree_leaves)
me_circle_002.use_remesh_fix_poles = True
me_circle_002.use_remesh_preserve_attributes = False
me_circle_002.use_mirror_vertex_groups = False
me_circle_002.update()

# ---- objects
ob_tree = bpy.data.objects.new('Tree', me_circle)
ob_tree_2 = bpy.data.objects.new('Tree 2', me_circle_001)
ob_tree_3 = bpy.data.objects.new('Tree 3', me_circle_002)

# ---- transforms, parenting, visibility, modifiers, constraints
ob_tree.location = (0.0, 1.687, 0.0)
ob_tree.lineart.crease_threshold = 0.0
ob_tree_2.location = (0.0, -2.518, -5.0)
ob_tree_2.scale = (1.0, 1.0, 1.0)
ob_tree_2.lineart.crease_threshold = 0.0
ob_tree_3.location = (0.0, 10.95, 0.0)
ob_tree_3.lineart.crease_threshold = 0.0

# ---- collection membership
col_collection.objects.link(ob_tree)
col_collection.objects.link(ob_tree_2)
col_collection.objects.link(ob_tree_3)

# ---- scene / render settings (as saved in the file)
scene.frame_start = 1; scene.frame_end = 250; scene.frame_set(1)
scene.render.engine = 'BLENDER_EEVEE_NEXT'
scene.cycles.use_denoising = False
scene.cycles.samples = 128
scene.cycles.sampling_pattern = 'TABULATED_SOBOL'
scene.cycles.use_adaptive_sampling = False
scene.cycles.use_light_tree = False
scene.view_settings.view_transform = 'Filmic'
bpy.context.view_layer.update()

# ---- added for rendering (the .blend has no active camera and no usable light): camera, sun
cam_auto = bpy.data.cameras.new('AutoCamera')
cam_auto.lens = 50.0
cam_auto.sensor_width = 36.0
cam_auto.clip_end = 1000.0
ob_auto_camera = bpy.data.objects.new('AutoCamera', cam_auto)
scene.collection.objects.link(ob_auto_camera)
ob_auto_camera.location = (20.0143, -19.5244, 20.4063)
ob_auto_camera.rotation_euler = (1.09748, -7.21219e-08, 0.694738)
scene.camera = ob_auto_camera
light_auto_sun = bpy.data.lights.new('AutoSun', 'SUN')
light_auto_sun.energy = 3.0
light_auto_sun.angle = 0.0523599
ob_auto_sun = bpy.data.objects.new('AutoSun', light_auto_sun)
scene.collection.objects.link(ob_auto_sun)
ob_auto_sun.rotation_euler = (0.872665, 0.174533, 0.523599)
bpy.context.view_layer.update()
